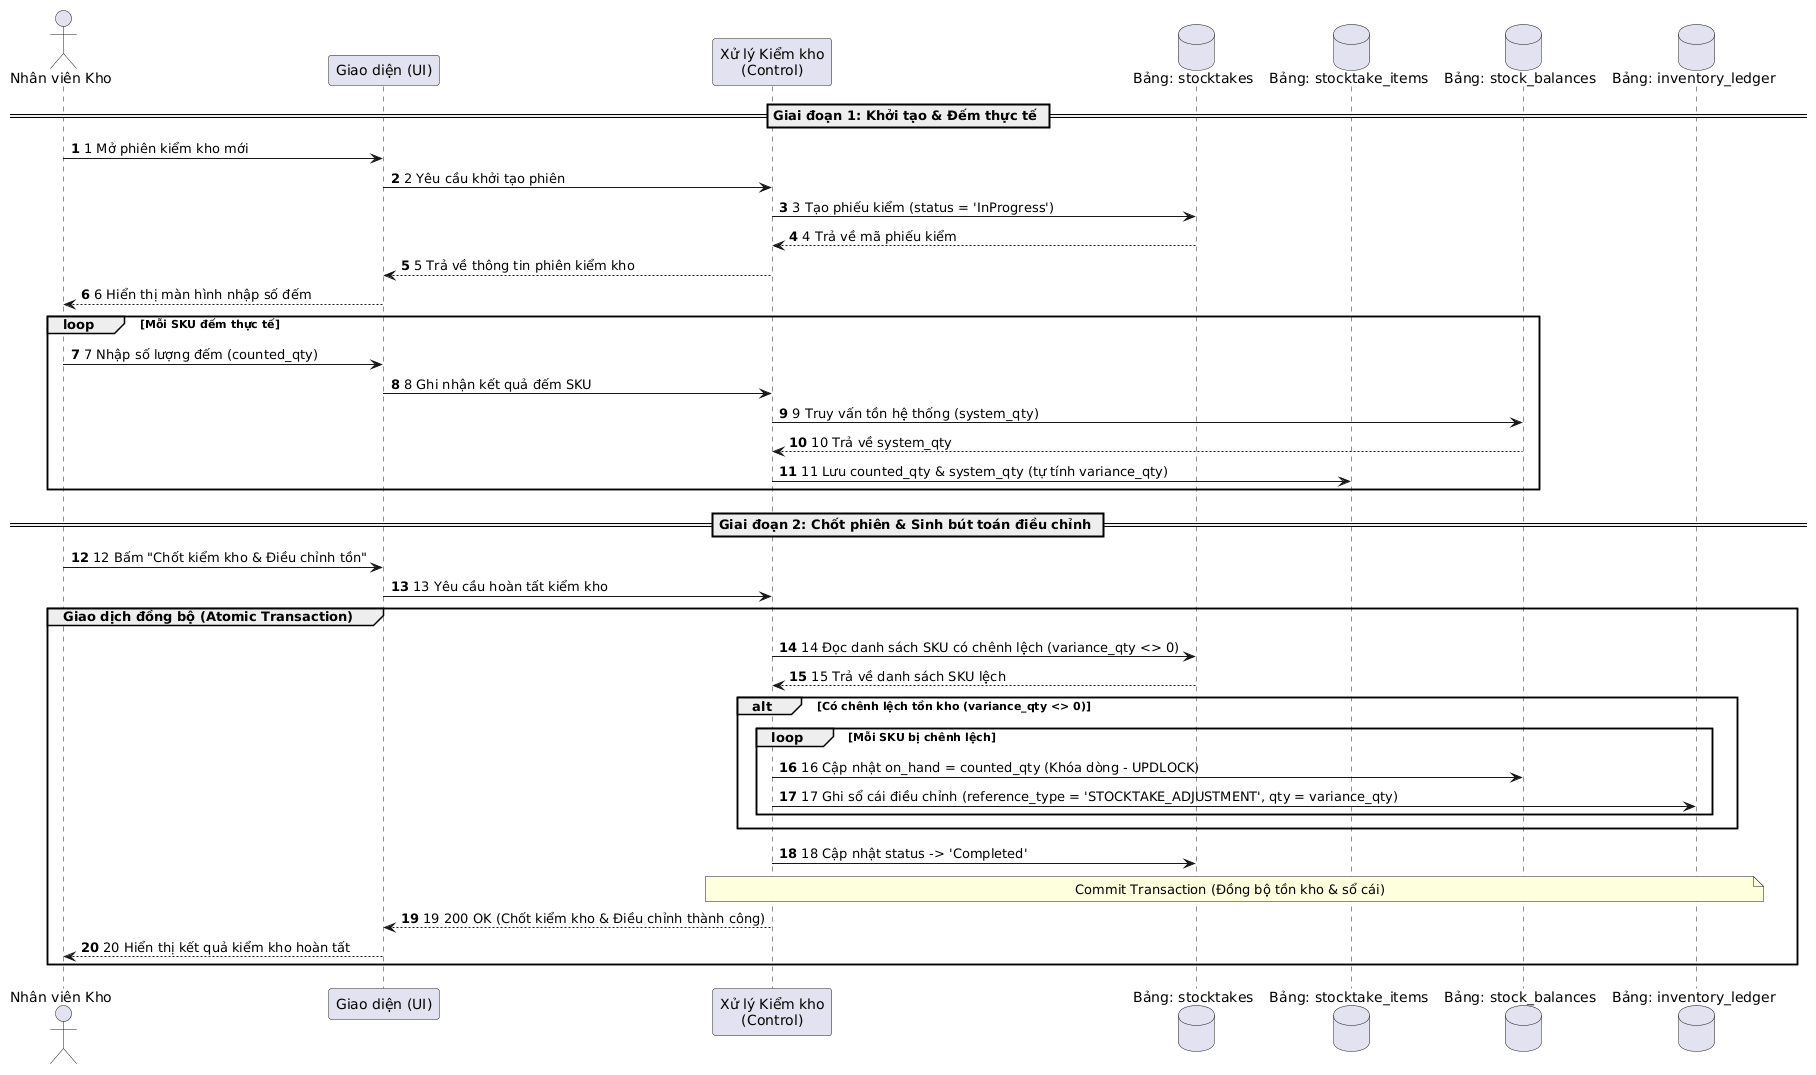

The diagram above was rendered by PlantUML. Its source (embedded in the PNG):
@startuml
autonumber

actor "Nhân viên Kho" as NV
participant "Giao diện (UI)" as UI
participant "Xử lý Kiểm kho\n(Control)" as Ctrl
database "Bảng: stocktakes" as ST
database "Bảng: stocktake_items" as STI
database "Bảng: stock_balances" as SB
database "Bảng: inventory_ledger" as IL

== Giai đoạn 1: Khởi tạo & Đếm thực tế ==
NV -> UI: 1 Mở phiên kiểm kho mới
UI -> Ctrl: 2 Yêu cầu khởi tạo phiên
Ctrl -> ST: 3 Tạo phiếu kiểm (status = 'InProgress')
ST --> Ctrl: 4 Trả về mã phiếu kiểm
Ctrl --> UI: 5 Trả về thông tin phiên kiểm kho
UI --> NV: 6 Hiển thị màn hình nhập số đếm

loop Mỗi SKU đếm thực tế
    NV -> UI: 7 Nhập số lượng đếm (counted_qty)
    UI -> Ctrl: 8 Ghi nhận kết quả đếm SKU
    Ctrl -> SB: 9 Truy vấn tồn hệ thống (system_qty)
    SB --> Ctrl: 10 Trả về system_qty
    Ctrl -> STI: 11 Lưu counted_qty & system_qty (tự tính variance_qty)
end

== Giai đoạn 2: Chốt phiên & Sinh bút toán điều chỉnh ==
NV -> UI: 12 Bấm "Chốt kiểm kho & Điều chỉnh tồn"
UI -> Ctrl: 13 Yêu cầu hoàn tất kiểm kho

group Giao dịch đồng bộ (Atomic Transaction)
    Ctrl -> ST: 14 Đọc danh sách SKU có chênh lệch (variance_qty <> 0)
    ST --> Ctrl: 15 Trả về danh sách SKU lệch
    
    alt Có chênh lệch tồn kho (variance_qty <> 0)
        loop Mỗi SKU bị chênh lệch
            Ctrl -> SB: 16 Cập nhật on_hand = counted_qty (Khóa dòng - UPDLOCK)
            Ctrl -> IL: 17 Ghi sổ cái điều chỉnh (reference_type = 'STOCKTAKE_ADJUSTMENT', qty = variance_qty)
        end
    end
    
    Ctrl -> ST: 18 Cập nhật status -> 'Completed'
    note over Ctrl, IL: Commit Transaction (Đồng bộ tồn kho & sổ cái)
    
    Ctrl --> UI: 19 200 OK (Chốt kiểm kho & Điều chỉnh thành công)
    UI --> NV: 20 Hiển thị kết quả kiểm kho hoàn tất
end
@enduml